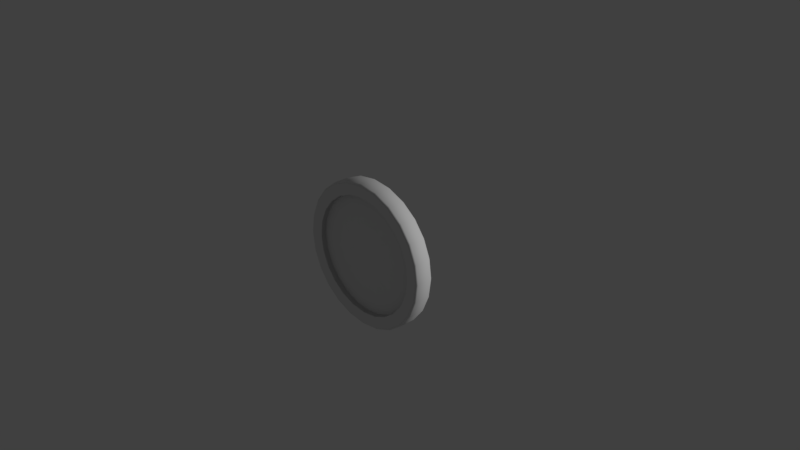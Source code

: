 # Source: coin_1.blend  (saved by Blender 2.78.0; exported with 4.5.12 LTS)
import bpy
from mathutils import Matrix  # noqa: F401  (used for matrix-valued properties, if any)

bpy.ops.wm.read_factory_settings(use_empty=True)
scene = bpy.context.scene
scene.name = 'Scene'

# ---- collections
col_collection_1 = bpy.data.collections.new('Collection 1'); scene.collection.children.link(col_collection_1)

# ---- materials (node trees are filled in below, after node groups)
mat_material_001 = bpy.data.materials.new('Material.001')
mat_material_001.alpha_threshold = 0.0
mat_material_001.use_transparent_shadow = False
mat_material_001.roughness = 0.5
mat_material_001.specular_intensity = 0.9583

# ---- material node trees

# ---- world
world_world = bpy.data.worlds.new('World'); scene.world = world_world
world_world.color = (0.05088, 0.05088, 0.05088)
world_world.use_sun_shadow = False
world_world.sun_shadow_jitter_overblur = 0.0
world_world.cycles.sampling_method = 'MANUAL'

# ---- cameras
cam_camera = bpy.data.cameras.new('Camera')
cam_camera.clip_end = 100.0
cam_camera.lens = 35.0
cam_camera.sensor_width = 32.0
cam_camera.sensor_height = 18.0
cam_camera.ortho_scale = 7.314
cam_camera.dof.focus_distance = 0.0
cam_camera.dof.aperture_fstop = 128.0

# ---- lights
light_lamp = bpy.data.lights.new('Lamp', 'POINT')
light_lamp.transmission_factor = 0.0
light_lamp.cutoff_distance = 30.0
light_lamp.energy = 700.0
light_lamp.shadow_buffer_clip_start = 1.001
light_lamp.shadow_soft_size = 0.1
light_lamp.shadow_maximum_resolution = 0.006
light_lamp.use_absolute_resolution = True

# ---- meshes
me_cylinder = bpy.data.meshes.new('Cylinder')
me_cylinder.from_pydata([(-0.2118, 0.7905, 0.2724), (-0.4092, 0.7087, 0.2724), (-0.5787, 0.5787, 0.2724), (-0.7087, 0.4092, 0.2724), (-0.7905, 0.2118, 0.2724), (-0.8184, -2.98e-07, 0.2724), (-0.7905, -0.2118, 0.2724), (-0.7087, -0.4092, 0.2724), (-0.5787, -0.5787, 0.2724), (-0.4092, -0.7087, 0.2724), (-0.2118, -0.7905, 0.2724), (2.627e-07, -0.8184, 0.2724), (0.2118, -0.7905, 0.2724), (0.4092, -0.7087, 0.2724), (0.5787, -0.5787, 0.2724), (0.7087, -0.4092, 0.2724), (0.7905, -0.2118, 0.2724), (0.8184, 3.166e-08, 0.2724), (0.7905, 0.2118, 0.2724), (0.7087, 0.4092, 0.2724), (0.5787, 0.5787, 0.2724), (0.4092, 0.7087, 0.2724), (0.2118, 0.7905, 0.2724), (5.778e-08, 0.8184, 0.2724), (5.774e-08, 0.8184, 0.7948), (0.2118, 0.7905, 0.7948), (0.4092, 0.7087, 0.7948), (0.5787, 0.5787, 0.7948), (0.7087, 0.4092, 0.7948), (0.7905, 0.2118, 0.7948), (0.8184, 3.166e-08, 0.7948), (0.7905, -0.2118, 0.7948), (0.7087, -0.4092, 0.7948), (0.5787, -0.5787, 0.7948), (0.4092, -0.7087, 0.7948), (0.2118, -0.7905, 0.7948), (2.626e-07, -0.8184, 0.7948), (-0.2118, -0.7905, 0.7948), (-0.4092, -0.7087, 0.7948), (-0.5787, -0.5787, 0.7948), (-0.7087, -0.4092, 0.7948), (-0.7905, -0.2118, 0.7948), (-0.8184, -2.98e-07, 0.7948), (-0.7905, 0.2118, 0.7948), (-0.7087, 0.4092, 0.7948), (-0.5787, 0.5787, 0.7948), (-0.4092, 0.7087, 0.7948), (-0.2118, 0.7905, 0.7948), (-0.2118, 0.7905, -0.2724), (-0.4092, 0.7087, -0.2724), (-0.5787, 0.5787, -0.2724), (-0.7087, 0.4092, -0.2724), (-0.7905, 0.2118, -0.2724), (-0.8184, -2.98e-07, -0.2724), (-0.7905, -0.2118, -0.2724), (-0.7087, -0.4092, -0.2724), (-0.5787, -0.5787, -0.2724), (-0.4092, -0.7087, -0.2724), (-0.2118, -0.7905, -0.2724), (2.627e-07, -0.8184, -0.2724), (0.2118, -0.7905, -0.2724), (0.4092, -0.7087, -0.2724), (0.5787, -0.5787, -0.2724), (0.7087, -0.4092, -0.2724), (0.7905, -0.2118, -0.2724), (0.8184, 3.166e-08, -0.2724), (0.7905, 0.2118, -0.2724), (0.7087, 0.4092, -0.2724), (0.5787, 0.5787, -0.2724), (0.4092, 0.7087, -0.2724), (0.2118, 0.7905, -0.2724), (5.778e-08, 0.8184, -0.2724), (5.774e-08, 0.8184, -0.7948), (0.2118, 0.7905, -0.7948), (0.4092, 0.7087, -0.7948), (0.5787, 0.5787, -0.7948), (0.7087, 0.4092, -0.7948), (0.7905, 0.2118, -0.7948), (0.8184, 3.166e-08, -0.7948), (0.7905, -0.2118, -0.7948), (0.7087, -0.4092, -0.7948), (0.5787, -0.5787, -0.7948), (0.4092, -0.7087, -0.7948), (0.2118, -0.7905, -0.7948), (2.626e-07, -0.8184, -0.7948), (-0.2118, -0.7905, -0.7948), (-0.4092, -0.7087, -0.7948), (-0.5787, -0.5787, -0.7948), (-0.7087, -0.4092, -0.7948), (-0.7905, -0.2118, -0.7948), (-0.8184, -2.98e-07, -0.7948), (-0.7905, 0.2118, -0.7948), (-0.7087, 0.4092, -0.7948), (-0.5787, 0.5787, -0.7948), (-0.4092, 0.7087, -0.7948), (-0.2118, 0.7905, -0.7948), (0.0, 1.0, 0.7392), (7.666e-09, 0.9759, 0.9118), (0.2526, 0.9426, 0.9118), (0.2588, 0.9659, 0.7392), (0.4879, 0.8451, 0.9118), (0.5, 0.866, 0.7392), (0.6901, 0.6901, 0.9118), (0.7071, 0.7071, 0.7392), (0.8451, 0.4879, 0.9118), (0.866, 0.5, 0.7392), (0.9426, 0.2526, 0.9118), (0.9659, 0.2588, 0.7392), (0.9759, 6.968e-08, 0.9118), (1.0, 7.728e-08, 0.7392), (0.9426, -0.2526, 0.9118), (0.9659, -0.2588, 0.7392), (0.8451, -0.4879, 0.9118), (0.866, -0.5, 0.7392), (0.6901, -0.6901, 0.9118), (0.7071, -0.7071, 0.7392), (0.4879, -0.8451, 0.9118), (0.5, -0.866, 0.7392), (0.2526, -0.9426, 0.9118), (0.2588, -0.9659, 0.7392), (3.726e-07, -0.9759, 0.9118), (3.894e-07, -1.0, 0.7392), (-0.2526, -0.9426, 0.9118), (-0.2588, -0.9659, 0.7392), (-0.4879, -0.8451, 0.9118), (-0.5, -0.866, 0.7392), (-0.6901, -0.6901, 0.9118), (-0.7071, -0.7071, 0.7392), (-0.8451, -0.4879, 0.9118), (-0.866, -0.5, 0.7392), (-0.9426, -0.2526, 0.9118), (-0.9659, -0.2588, 0.7392), (-0.9759, -4.428e-07, 0.9118), (-1.0, -4.631e-07, 0.7392), (-0.9426, 0.2526, 0.9118), (-0.9659, 0.2588, 0.7392), (-0.8451, 0.4879, 0.9118), (-0.866, 0.5, 0.7392), (-0.6901, 0.6901, 0.9118), (-0.7071, 0.7071, 0.7392), (-0.4879, 0.8451, 0.9118), (-0.5, 0.866, 0.7392), (-0.2526, 0.9426, 0.9118), (-0.2588, 0.9659, 0.7392), (7.666e-09, 0.9759, -0.9118), (0.0, 1.0, -0.7392), (0.2588, 0.9659, -0.7392), (0.2526, 0.9426, -0.9118), (0.5, 0.866, -0.7392), (0.4879, 0.8451, -0.9118), (0.7071, 0.7071, -0.7392), (0.6901, 0.6901, -0.9118), (0.866, 0.5, -0.7392), (0.8451, 0.4879, -0.9118), (0.9659, 0.2588, -0.7392), (0.9426, 0.2526, -0.9118), (1.0, 7.372e-08, -0.7392), (0.9759, 6.968e-08, -0.9118), (0.9659, -0.2588, -0.7392), (0.9426, -0.2526, -0.9118), (0.866, -0.5, -0.7392), (0.8451, -0.4879, -0.9118), (0.7071, -0.7071, -0.7392), (0.6901, -0.6901, -0.9118), (0.5, -0.866, -0.7392), (0.4879, -0.8451, -0.9118), (0.2588, -0.9659, -0.7392), (0.2526, -0.9426, -0.9118), (3.894e-07, -1.0, -0.7392), (3.726e-07, -0.9759, -0.9118), (-0.2588, -0.9659, -0.7392), (-0.2526, -0.9426, -0.9118), (-0.5, -0.866, -0.7392), (-0.4879, -0.8451, -0.9118), (-0.7071, -0.7071, -0.7392), (-0.6901, -0.6901, -0.9118), (-0.866, -0.5, -0.7392), (-0.8451, -0.4879, -0.9118), (-0.9659, -0.2588, -0.7392), (-0.9426, -0.2526, -0.9118), (-1.0, -4.667e-07, -0.7392), (-0.9759, -4.428e-07, -0.9118), (-0.9659, 0.2588, -0.7392), (-0.9426, 0.2526, -0.9118), (-0.866, 0.5, -0.7392), (-0.8451, 0.4879, -0.9118), (-0.7071, 0.7071, -0.7392), (-0.6901, 0.6901, -0.9118), (-0.5, 0.866, -0.7392), (-0.4879, 0.8451, -0.9118), (-0.2588, 0.9659, -0.7392), (-0.2526, 0.9426, -0.9118)], [], [(104, 102, 27, 28), (132, 130, 41, 42), (136, 134, 43, 44), (147, 73, 72, 144), (116, 114, 33, 34), (108, 106, 29, 30), (128, 126, 39, 40), (118, 116, 34, 35), (120, 118, 35, 36), (130, 128, 40, 41), (98, 97, 24, 25), (122, 120, 36, 37), (106, 104, 28, 29), (100, 98, 25, 26), (140, 138, 45, 46), (138, 136, 44, 45), (134, 132, 42, 43), (124, 122, 37, 38), (112, 110, 31, 32), (114, 112, 32, 33), (142, 140, 46, 47), (110, 108, 30, 31), (22, 23, 0, 1, 2, 3, 4, 5, 6, 7, 8, 9, 10, 11, 12, 13, 14, 15, 16, 17, 18, 19, 20, 21), (32, 31, 16, 15), (97, 142, 47, 24), (101, 148, 146, 99), (103, 150, 148, 101), (105, 152, 150, 103), (107, 154, 152, 105), (109, 156, 154, 107), (111, 158, 156, 109), (113, 160, 158, 111), (115, 162, 160, 113), (117, 164, 162, 115), (119, 166, 164, 117), (121, 168, 166, 119), (123, 170, 168, 121), (125, 172, 170, 123), (127, 174, 172, 125), (129, 176, 174, 127), (131, 178, 176, 129), (133, 180, 178, 131), (135, 182, 180, 133), (137, 184, 182, 135), (139, 186, 184, 137), (141, 188, 186, 139), (143, 190, 188, 141), (96, 145, 190, 143), (126, 124, 38, 39), (37, 36, 11, 10), (42, 41, 6, 5), (47, 46, 1, 0), (25, 24, 23, 22), (30, 29, 18, 17), (35, 34, 13, 12), (40, 39, 8, 7), (45, 44, 3, 2), (24, 47, 0, 23), (28, 27, 20, 19), (33, 32, 15, 14), (38, 37, 10, 9), (43, 42, 5, 4), (26, 25, 22, 21), (31, 30, 17, 16), (36, 35, 12, 11), (41, 40, 7, 6), (46, 45, 2, 1), (29, 28, 19, 18), (34, 33, 14, 13), (39, 38, 9, 8), (44, 43, 4, 3), (27, 26, 21, 20), (70, 69, 68, 67, 66, 65, 64, 63, 62, 61, 60, 59, 58, 57, 56, 55, 54, 53, 52, 51, 50, 49, 48, 71), (80, 63, 64, 79), (144, 72, 95, 191), (151, 75, 74, 149), (153, 76, 75, 151), (155, 77, 76, 153), (157, 78, 77, 155), (159, 79, 78, 157), (161, 80, 79, 159), (163, 81, 80, 161), (165, 82, 81, 163), (167, 83, 82, 165), (169, 84, 83, 167), (171, 85, 84, 169), (173, 86, 85, 171), (175, 87, 86, 173), (177, 88, 87, 175), (179, 89, 88, 177), (181, 90, 89, 179), (183, 91, 90, 181), (185, 92, 91, 183), (187, 93, 92, 185), (189, 94, 93, 187), (191, 95, 94, 189), (149, 74, 73, 147), (85, 58, 59, 84), (90, 53, 54, 89), (95, 48, 49, 94), (73, 70, 71, 72), (78, 65, 66, 77), (83, 60, 61, 82), (88, 55, 56, 87), (93, 50, 51, 92), (72, 71, 48, 95), (76, 67, 68, 75), (81, 62, 63, 80), (86, 57, 58, 85), (91, 52, 53, 90), (74, 69, 70, 73), (79, 64, 65, 78), (84, 59, 60, 83), (89, 54, 55, 88), (94, 49, 50, 93), (77, 66, 67, 76), (82, 61, 62, 81), (87, 56, 57, 86), (92, 51, 52, 91), (75, 68, 69, 74), (102, 100, 26, 27), (99, 96, 97, 98), (101, 99, 98, 100), (103, 101, 100, 102), (105, 103, 102, 104), (107, 105, 104, 106), (109, 107, 106, 108), (111, 109, 108, 110), (113, 111, 110, 112), (115, 113, 112, 114), (117, 115, 114, 116), (119, 117, 116, 118), (121, 119, 118, 120), (123, 121, 120, 122), (125, 123, 122, 124), (127, 125, 124, 126), (129, 127, 126, 128), (131, 129, 128, 130), (133, 131, 130, 132), (135, 133, 132, 134), (137, 135, 134, 136), (139, 137, 136, 138), (141, 139, 138, 140), (143, 141, 140, 142), (96, 143, 142, 97), (147, 144, 145, 146), (149, 147, 146, 148), (151, 149, 148, 150), (153, 151, 150, 152), (155, 153, 152, 154), (157, 155, 154, 156), (159, 157, 156, 158), (161, 159, 158, 160), (163, 161, 160, 162), (165, 163, 162, 164), (167, 165, 164, 166), (169, 167, 166, 168), (171, 169, 168, 170), (173, 171, 170, 172), (175, 173, 172, 174), (177, 175, 174, 176), (179, 177, 176, 178), (181, 179, 178, 180), (183, 181, 180, 182), (185, 183, 182, 184), (187, 185, 184, 186), (189, 187, 186, 188), (191, 189, 188, 190), (144, 191, 190, 145), (99, 146, 145, 96)])
me_cylinder.polygons.foreach_set('use_smooth', [0, 0, 0, 0, 0, 0, 0, 0, 0, 0, 0, 0, 0, 0, 0, 0, 0, 0, 0, 0, 0, 0, 0, 1, 0, 1, 1, 1, 1, 1, 1, 1, 1, 1, 1, 1, 1, 1, 1, 1, 1, 1, 1, 1, 1, 1, 1, 1, 0, 1, 1, 1, 1, 1, 1, 1, 1, 1, 1, 1, 1, 1, 1, 1, 1, 1, 1, 1, 1, 1, 1, 1, 0, 1, 0, 0, 0, 0, 0, 0, 0, 0, 0, 0, 0, 0, 0, 0, 0, 0, 0, 0, 0, 0, 0, 0, 0, 1, 1, 1, 1, 1, 1, 1, 1, 1, 1, 1, 1, 1, 1, 1, 1, 1, 1, 1, 1, 1, 1, 1, 0, 1, 1, 1, 1, 1, 1, 1, 1, 1, 1, 1, 1, 1, 1, 1, 1, 1, 1, 1, 1, 1, 1, 1, 1, 0, 0, 0, 0, 0, 0, 0, 0, 0, 0, 0, 0, 0, 0, 0, 0, 0, 0, 0, 0, 0, 0, 0, 0, 1])
_uv = me_cylinder.uv_layers.new(name='UVMap')
_uv.uv.foreach_set('vector', [0.6212, 0.8683, 0.6212, 0.8981, 0.5988, 0.8953, 0.5989, 0.8714, 0.4171, 0.9527, 0.4021, 0.9269, 0.4228, 0.9181, 0.4348, 0.9388, 0.4642, 0.9883, 0.4383, 0.9736, 0.4518, 0.9556, 0.4725, 0.9674, 0.7722, 0.7695, 0.7751, 0.7918, 0.752, 0.7981, 0.7435, 0.7773, 0.4927, 0.7698, 0.5226, 0.7698, 0.5198, 0.7922, 0.4958, 0.7922, 0.5986, 0.8136, 0.6135, 0.8395, 0.5927, 0.8483, 0.5807, 0.8275, 0.3943, 0.8981, 0.3942, 0.8683, 0.4166, 0.8711, 0.4166, 0.895, 0.4638, 0.7775, 0.4927, 0.7698, 0.4958, 0.7922, 0.4726, 0.7983, 0.438, 0.7925, 0.4638, 0.7775, 0.4726, 0.7983, 0.4518, 0.8103, 0.4021, 0.9269, 0.3943, 0.8981, 0.4166, 0.895, 0.4228, 0.9181, 0.5985, 0.9526, 0.5774, 0.9736, 0.5636, 0.9558, 0.5806, 0.939, 0.4168, 0.8136, 0.438, 0.7925, 0.4518, 0.8103, 0.4348, 0.8272, 0.6135, 0.8395, 0.6212, 0.8683, 0.5989, 0.8714, 0.5927, 0.8483, 0.6134, 0.9269, 0.5985, 0.9526, 0.5806, 0.939, 0.5926, 0.9184, 0.5227, 0.9959, 0.4929, 0.9958, 0.4957, 0.9734, 0.5197, 0.9736, 0.4929, 0.9958, 0.4642, 0.9883, 0.4725, 0.9674, 0.4957, 0.9734, 0.4383, 0.9736, 0.4171, 0.9527, 0.4348, 0.9388, 0.4518, 0.9556, 0.4019, 0.8395, 0.4168, 0.8136, 0.4348, 0.8272, 0.4228, 0.848, 0.5515, 0.7775, 0.5774, 0.7925, 0.5638, 0.8105, 0.543, 0.7985, 0.5226, 0.7698, 0.5515, 0.7775, 0.543, 0.7985, 0.5198, 0.7922, 0.5515, 0.9884, 0.5227, 0.9959, 0.5197, 0.9736, 0.5429, 0.9676, 0.5774, 0.7925, 0.5986, 0.8136, 0.5807, 0.8275, 0.5638, 0.8105, 0.947, 0.1655, 0.9261, 0.1776, 0.9028, 0.1838, 0.8786, 0.1838, 0.8552, 0.1776, 0.8343, 0.1655, 0.8172, 0.1484, 0.8051, 0.1275, 0.7989, 0.1041, 0.7989, 0.07995, 0.8051, 0.05661, 0.8172, 0.03567, 0.8343, 0.01858, 0.8552, 0.006498, 0.8786, 0.0002428, 0.9028, 0.0002428, 0.9261, 0.006498, 0.947, 0.01858, 0.9641, 0.03567, 0.9762, 0.05661, 0.9825, 0.07995, 0.9825, 0.1041, 0.9762, 0.1275, 0.9641, 0.1484, 0.8837, 0.6189, 0.8789, 0.6009, 0.9402, 0.5735, 0.95, 0.6086, 0.5774, 0.9736, 0.5515, 0.9884, 0.5429, 0.9676, 0.5636, 0.9558, 0.2338, 0.2537, 0.05205, 0.3923, 0.02036, 0.3374, 0.2318, 0.2506, 0.2366, 0.2562, 0.09687, 0.4372, 0.05205, 0.3923, 0.2338, 0.2537, 0.2399, 0.2579, 0.1518, 0.4689, 0.09687, 0.4372, 0.2366, 0.2562, 0.2435, 0.2587, 0.213, 0.4853, 0.1518, 0.4689, 0.2399, 0.2579, 0.2473, 0.2586, 0.2764, 0.4854, 0.213, 0.4853, 0.2435, 0.2587, 0.2509, 0.2575, 0.3376, 0.469, 0.2764, 0.4854, 0.2473, 0.2586, 0.254, 0.2555, 0.3926, 0.4373, 0.3376, 0.469, 0.2509, 0.2575, 0.2566, 0.2527, 0.4375, 0.3925, 0.3926, 0.4373, 0.254, 0.2555, 0.2583, 0.2494, 0.4692, 0.3376, 0.4375, 0.3925, 0.2566, 0.2527, 0.2591, 0.2458, 0.4857, 0.2763, 0.4692, 0.3376, 0.2583, 0.2494, 0.259, 0.2421, 0.4857, 0.2129, 0.4857, 0.2763, 0.2591, 0.2458, 0.2579, 0.2386, 0.4692, 0.1516, 0.4857, 0.2129, 0.259, 0.2421, 0.2559, 0.2355, 0.4374, 0.09665, 0.4692, 0.1516, 0.2579, 0.2386, 0.2531, 0.233, 0.3925, 0.05186, 0.4374, 0.09665, 0.2559, 0.2355, 0.2499, 0.2314, 0.3375, 0.02027, 0.3925, 0.05186, 0.2531, 0.233, 0.2462, 0.2306, 0.2763, 0.004005, 0.3375, 0.02027, 0.2499, 0.2314, 0.2425, 0.2309, 0.213, 0.004111, 0.2763, 0.004005, 0.2462, 0.2306, 0.2389, 0.232, 0.152, 0.02047, 0.213, 0.004111, 0.2425, 0.2309, 0.2357, 0.2339, 0.09728, 0.05201, 0.152, 0.02047, 0.2389, 0.232, 0.2332, 0.2367, 0.05245, 0.09666, 0.09728, 0.05201, 0.2357, 0.2339, 0.2314, 0.2399, 0.02066, 0.1514, 0.05245, 0.09666, 0.2332, 0.2367, 0.2306, 0.2434, 0.004113, 0.2126, 0.02066, 0.1514, 0.2314, 0.2399, 0.2307, 0.2471, 0.004006, 0.2761, 0.004113, 0.2126, 0.2306, 0.2434, 0.3942, 0.8683, 0.4019, 0.8395, 0.4228, 0.848, 0.4166, 0.8711, 0.8379, 0.6936, 0.8547, 0.6845, 0.8965, 0.7379, 0.8646, 0.7561, 0.7514, 0.67, 0.7649, 0.6834, 0.7251, 0.7381, 0.699, 0.7125, 0.7524, 0.5832, 0.7426, 0.5991, 0.6801, 0.5741, 0.6986, 0.5426, 0.7829, 0.5614, 0.7661, 0.5705, 0.7246, 0.517, 0.7564, 0.499, 0.8695, 0.5848, 0.856, 0.5716, 0.8955, 0.5168, 0.9216, 0.5422, 0.8684, 0.6714, 0.8782, 0.6553, 0.9409, 0.6804, 0.9225, 0.712, 0.7815, 0.6928, 0.8, 0.6978, 0.7924, 0.7655, 0.757, 0.7562, 0.7374, 0.617, 0.7372, 0.6356, 0.6707, 0.6458, 0.6706, 0.6093, 0.7661, 0.5705, 0.7524, 0.5832, 0.6986, 0.5426, 0.7246, 0.517, 0.8394, 0.5622, 0.8208, 0.5571, 0.8284, 0.4896, 0.8637, 0.4989, 0.8835, 0.6374, 0.8837, 0.6189, 0.95, 0.6086, 0.9503, 0.645, 0.8193, 0.6982, 0.8379, 0.6936, 0.8646, 0.7561, 0.8291, 0.7655, 0.742, 0.6537, 0.7514, 0.67, 0.699, 0.7125, 0.6804, 0.6811, 0.8016, 0.5568, 0.7829, 0.5614, 0.7564, 0.499, 0.7918, 0.4896, 0.8789, 0.6009, 0.8695, 0.5848, 0.9216, 0.5422, 0.9402, 0.5735, 0.8547, 0.6845, 0.8684, 0.6714, 0.9225, 0.712, 0.8965, 0.7379, 0.7649, 0.6834, 0.7815, 0.6928, 0.757, 0.7562, 0.7251, 0.7381, 0.7426, 0.5991, 0.7374, 0.617, 0.6706, 0.6093, 0.6801, 0.5741, 0.856, 0.5716, 0.8394, 0.5622, 0.8637, 0.4989, 0.8955, 0.5168, 0.8782, 0.6553, 0.8835, 0.6374, 0.9503, 0.645, 0.9409, 0.6804, 0.8, 0.6978, 0.8193, 0.6982, 0.8291, 0.7655, 0.7924, 0.7655, 0.7372, 0.6356, 0.742, 0.6537, 0.6804, 0.6811, 0.6707, 0.6458, 0.8208, 0.5571, 0.8016, 0.5568, 0.7918, 0.4896, 0.8284, 0.4896, 0.7462, 0.7856, 0.7744, 0.7856, 0.8016, 0.7929, 0.826, 0.807, 0.846, 0.8269, 0.8601, 0.8514, 0.8674, 0.8786, 0.8674, 0.9068, 0.8601, 0.934, 0.846, 0.9584, 0.826, 0.9784, 0.8016, 0.9925, 0.7744, 0.9998, 0.7462, 0.9998, 0.7189, 0.9925, 0.6945, 0.9784, 0.6746, 0.9584, 0.6605, 0.934, 0.6532, 0.9068, 0.6532, 0.8786, 0.6605, 0.8514, 0.6746, 0.8269, 0.6945, 0.807, 0.7189, 0.7929, 0.6417, 0.7142, 0.5895, 0.6721, 0.5986, 0.6558, 0.6603, 0.6828, 0.7435, 0.7773, 0.752, 0.7981, 0.7315, 0.8102, 0.7178, 0.7924, 0.8308, 0.7771, 0.822, 0.7979, 0.7989, 0.7917, 0.802, 0.7694, 0.8566, 0.792, 0.8428, 0.8098, 0.822, 0.7979, 0.8308, 0.7771, 0.8777, 0.8131, 0.8598, 0.8267, 0.8428, 0.8098, 0.8566, 0.792, 0.8927, 0.8389, 0.8718, 0.8475, 0.8598, 0.8267, 0.8777, 0.8131, 0.9004, 0.8678, 0.878, 0.8706, 0.8718, 0.8475, 0.8927, 0.8389, 0.9004, 0.8977, 0.878, 0.8946, 0.878, 0.8706, 0.9004, 0.8678, 0.8927, 0.9266, 0.8719, 0.9178, 0.878, 0.8946, 0.9004, 0.8977, 0.8777, 0.9525, 0.8599, 0.9386, 0.8719, 0.9178, 0.8927, 0.9266, 0.8566, 0.9736, 0.843, 0.9556, 0.8599, 0.9386, 0.8777, 0.9525, 0.8307, 0.9886, 0.8222, 0.9677, 0.843, 0.9556, 0.8566, 0.9736, 0.8019, 0.9963, 0.799, 0.9739, 0.8222, 0.9677, 0.8307, 0.9886, 0.772, 0.9963, 0.7751, 0.974, 0.799, 0.9739, 0.8019, 0.9963, 0.7432, 0.9886, 0.752, 0.9678, 0.7751, 0.974, 0.772, 0.9963, 0.7174, 0.9736, 0.7312, 0.9558, 0.752, 0.9678, 0.7432, 0.9886, 0.6964, 0.9524, 0.7143, 0.9389, 0.7312, 0.9558, 0.7174, 0.9736, 0.6816, 0.9266, 0.7024, 0.9182, 0.7143, 0.9389, 0.6964, 0.9524, 0.674, 0.8978, 0.6964, 0.8951, 0.7024, 0.9182, 0.6816, 0.9266, 0.6742, 0.868, 0.6965, 0.8712, 0.6964, 0.8951, 0.674, 0.8978, 0.6821, 0.8394, 0.7029, 0.8481, 0.6965, 0.8712, 0.6742, 0.868, 0.6968, 0.8135, 0.7147, 0.8273, 0.7029, 0.8481, 0.6821, 0.8394, 0.7178, 0.7924, 0.7315, 0.8102, 0.7147, 0.8273, 0.6968, 0.8135, 0.802, 0.7694, 0.7989, 0.7917, 0.7751, 0.7918, 0.7722, 0.7695, 0.4778, 0.7564, 0.504, 0.694, 0.5228, 0.6987, 0.5128, 0.7656, 0.3908, 0.6109, 0.4575, 0.6203, 0.4579, 0.639, 0.3912, 0.6474, 0.5116, 0.4896, 0.5194, 0.5573, 0.501, 0.5624, 0.476, 0.4992, 0.5841, 0.4991, 0.5571, 0.5618, 0.5385, 0.5571, 0.5485, 0.4896, 0.67, 0.6476, 0.6032, 0.6376, 0.6029, 0.6188, 0.6701, 0.6109, 0.5489, 0.7659, 0.5419, 0.6992, 0.5602, 0.6946, 0.5839, 0.7571, 0.4012, 0.6825, 0.4633, 0.6569, 0.4732, 0.6728, 0.4199, 0.7137, 0.4442, 0.5176, 0.4846, 0.5721, 0.4713, 0.5856, 0.4182, 0.5436, 0.5485, 0.4896, 0.5385, 0.5571, 0.5194, 0.5573, 0.5116, 0.4896, 0.6607, 0.5754, 0.5976, 0.6006, 0.5877, 0.5843, 0.6422, 0.5435, 0.6156, 0.7395, 0.5764, 0.6853, 0.5895, 0.6721, 0.6417, 0.7142, 0.4461, 0.7388, 0.4871, 0.6854, 0.504, 0.694, 0.4778, 0.7564, 0.4, 0.5754, 0.4621, 0.6021, 0.4575, 0.6203, 0.3908, 0.6109, 0.6161, 0.5175, 0.5739, 0.5711, 0.5571, 0.5618, 0.5841, 0.4991, 0.6603, 0.6828, 0.5986, 0.6558, 0.6032, 0.6376, 0.67, 0.6476, 0.5128, 0.7656, 0.5228, 0.6987, 0.5419, 0.6992, 0.5489, 0.7659, 0.3912, 0.6474, 0.4579, 0.639, 0.4633, 0.6569, 0.4012, 0.6825, 0.476, 0.4992, 0.501, 0.5624, 0.4846, 0.5721, 0.4442, 0.5176, 0.6701, 0.6109, 0.6029, 0.6188, 0.5976, 0.6006, 0.6607, 0.5754, 0.5839, 0.7571, 0.5602, 0.6946, 0.5764, 0.6853, 0.6156, 0.7395, 0.4199, 0.7137, 0.4732, 0.6728, 0.4871, 0.6854, 0.4461, 0.7388, 0.4182, 0.5436, 0.4713, 0.5856, 0.4621, 0.6021, 0.4, 0.5754, 0.6422, 0.5435, 0.5877, 0.5843, 0.5739, 0.5711, 0.6161, 0.5175, 0.6212, 0.8981, 0.6134, 0.9269, 0.5926, 0.9184, 0.5988, 0.8953, 0.2318, 0.2506, 0.2307, 0.2471, 0.2345, 0.2466, 0.2353, 0.2491, 0.2338, 0.2537, 0.2318, 0.2506, 0.2353, 0.2492, 0.2368, 0.2513, 0.2366, 0.2562, 0.2338, 0.2537, 0.2369, 0.2514, 0.2389, 0.2532, 0.2399, 0.2579, 0.2366, 0.2562, 0.2389, 0.2532, 0.2413, 0.2544, 0.2435, 0.2587, 0.2399, 0.2579, 0.2414, 0.2544, 0.244, 0.255, 0.2473, 0.2586, 0.2435, 0.2587, 0.2441, 0.255, 0.2468, 0.2548, 0.2509, 0.2575, 0.2473, 0.2586, 0.2468, 0.2548, 0.2494, 0.254, 0.254, 0.2555, 0.2509, 0.2575, 0.2494, 0.2539, 0.2517, 0.2525, 0.2566, 0.2527, 0.254, 0.2555, 0.2517, 0.2524, 0.2535, 0.2504, 0.2583, 0.2494, 0.2566, 0.2527, 0.2536, 0.2504, 0.2548, 0.248, 0.2591, 0.2458, 0.2583, 0.2494, 0.2548, 0.2479, 0.2553, 0.2453, 0.259, 0.2421, 0.2591, 0.2458, 0.2553, 0.2453, 0.2552, 0.2426, 0.2579, 0.2386, 0.259, 0.2421, 0.2552, 0.2426, 0.2544, 0.2401, 0.2559, 0.2355, 0.2579, 0.2386, 0.2543, 0.24, 0.2529, 0.2378, 0.2531, 0.233, 0.2559, 0.2355, 0.2528, 0.2378, 0.2509, 0.2361, 0.2499, 0.2314, 0.2531, 0.233, 0.2508, 0.236, 0.2484, 0.2349, 0.2462, 0.2306, 0.2499, 0.2314, 0.2484, 0.2349, 0.2458, 0.2344, 0.2425, 0.2309, 0.2462, 0.2306, 0.2457, 0.2344, 0.2431, 0.2347, 0.2389, 0.232, 0.2425, 0.2309, 0.243, 0.2347, 0.2404, 0.2355, 0.2357, 0.2339, 0.2389, 0.232, 0.2403, 0.2355, 0.238, 0.237, 0.2332, 0.2367, 0.2357, 0.2339, 0.238, 0.237, 0.2362, 0.2389, 0.2314, 0.2399, 0.2332, 0.2367, 0.2361, 0.239, 0.2349, 0.2413, 0.2306, 0.2434, 0.2314, 0.2399, 0.2349, 0.2414, 0.2343, 0.2439, 0.2307, 0.2471, 0.2306, 0.2434, 0.2343, 0.244, 0.2345, 0.2466, 0.7722, 0.7695, 0.7435, 0.7773, 0.7421, 0.7741, 0.7717, 0.7661, 0.802, 0.7694, 0.7722, 0.7695, 0.7717, 0.7661, 0.8024, 0.766, 0.8308, 0.7771, 0.802, 0.7694, 0.8024, 0.766, 0.8321, 0.7739, 0.8566, 0.792, 0.8308, 0.7771, 0.8321, 0.7739, 0.8587, 0.7892, 0.8777, 0.8131, 0.8566, 0.792, 0.8587, 0.7892, 0.8805, 0.811, 0.8927, 0.8389, 0.8777, 0.8131, 0.8805, 0.811, 0.8959, 0.8376, 0.9004, 0.8678, 0.8927, 0.8389, 0.8959, 0.8376, 0.9038, 0.8674, 0.9004, 0.8977, 0.9004, 0.8678, 0.9038, 0.8674, 0.9038, 0.8982, 0.8927, 0.9266, 0.9004, 0.8977, 0.9038, 0.8982, 0.8959, 0.9279, 0.8777, 0.9525, 0.8927, 0.9266, 0.8959, 0.9279, 0.8805, 0.9546, 0.8566, 0.9736, 0.8777, 0.9525, 0.8805, 0.9546, 0.8587, 0.9764, 0.8307, 0.9886, 0.8566, 0.9736, 0.8587, 0.9764, 0.832, 0.9918, 0.8019, 0.9963, 0.8307, 0.9886, 0.832, 0.9918, 0.8023, 0.9998, 0.772, 0.9963, 0.8019, 0.9963, 0.8023, 0.9998, 0.7715, 0.9997, 0.7432, 0.9886, 0.772, 0.9963, 0.7715, 0.9997, 0.7418, 0.9917, 0.7174, 0.9736, 0.7432, 0.9886, 0.7418, 0.9917, 0.7152, 0.9763, 0.6964, 0.9524, 0.7174, 0.9736, 0.7152, 0.9763, 0.6936, 0.9545, 0.6816, 0.9266, 0.6964, 0.9524, 0.6936, 0.9545, 0.6784, 0.9279, 0.674, 0.8978, 0.6816, 0.9266, 0.6784, 0.9279, 0.6706, 0.8982, 0.6742, 0.868, 0.674, 0.8978, 0.6706, 0.8982, 0.6708, 0.8675, 0.6821, 0.8394, 0.6742, 0.868, 0.6708, 0.8675, 0.6789, 0.838, 0.6968, 0.8135, 0.6821, 0.8394, 0.6789, 0.838, 0.6941, 0.8114, 0.7178, 0.7924, 0.6968, 0.8135, 0.6941, 0.8114, 0.7157, 0.7896, 0.7435, 0.7773, 0.7178, 0.7924, 0.7157, 0.7896, 0.7421, 0.7741, 0.2318, 0.2506, 0.02036, 0.3374, 0.004006, 0.2761, 0.2307, 0.2471])
me_cylinder.materials.append(mat_material_001)
me_cylinder.use_remesh_preserve_volume = False
me_cylinder.use_remesh_preserve_attributes = False
me_cylinder.use_mirror_vertex_groups = False
me_cylinder.update()

# ---- objects
ob_cylinder = bpy.data.objects.new('Cylinder', me_cylinder)
ob_lamp = bpy.data.objects.new('Lamp', light_lamp)
ob_camera = bpy.data.objects.new('Camera', cam_camera)

# ---- transforms, parenting, visibility, modifiers, constraints
ob_cylinder.location = (0.0, 0.0, 0.0)
ob_cylinder.rotation_euler = (1.571, -0.0, 0.0)
ob_cylinder.scale = (1.012, 1.012, 0.1484)
ob_cylinder.lineart.crease_threshold = 0.0
ob_lamp.location = (5.995, 2.939, 3.688)
ob_lamp.rotation_euler = (0.6503, 0.05522, 1.866)
ob_lamp.lock_rotations_4d = False
ob_lamp.empty_display_type = 'ARROWS'
ob_lamp.color = (0.0, 0.0, 0.0, 0.0)
ob_lamp.lineart.crease_threshold = 0.0
ob_camera.location = (7.481, -6.508, 5.344)
ob_camera.rotation_euler = (1.109, 0.0, 0.8149)
ob_camera.lock_rotations_4d = False
ob_camera.empty_display_type = 'ARROWS'
ob_camera.color = (0.0, 0.0, 0.0, 0.0)
ob_camera.display_type = 'WIRE'
ob_camera.lineart.crease_threshold = 0.0

# ---- collection membership
col_collection_1.objects.link(ob_cylinder)
col_collection_1.objects.link(ob_lamp)
col_collection_1.objects.link(ob_camera)

# ---- scene / render settings (as saved in the file)
scene.camera = ob_camera
scene.frame_start = 1; scene.frame_end = 250; scene.frame_set(0)
scene.render.engine = 'BLENDER_EEVEE_NEXT'
scene.render.resolution_percentage = 50
scene.render.dither_intensity = 0.0
scene.render.use_bake_selected_to_active = True
scene.cycles.use_denoising = False
scene.cycles.samples = 128
scene.cycles.sampling_pattern = 'TABULATED_SOBOL'
scene.cycles.light_sampling_threshold = 0.0
scene.cycles.use_adaptive_sampling = False
scene.cycles.use_light_tree = False
scene.cycles.blur_glossy = 0.0
scene.cycles.sample_clamp_indirect = 0.0
scene.view_settings.view_transform = 'Standard'
bpy.context.view_layer.update()
